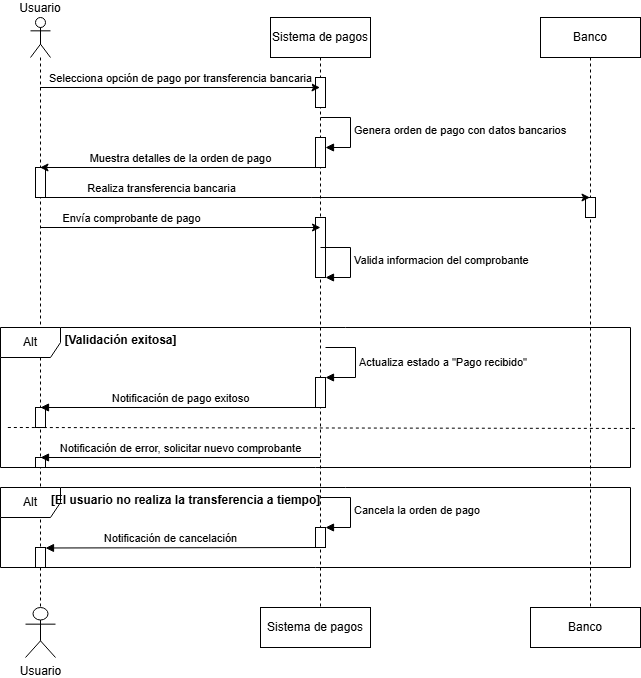

The diagram above was exported from draw.io. Its source (the exported page's mxGraphModel, read from the mxfile embedded in the PNG):
<mxGraphModel dx="1434" dy="772" grid="1" gridSize="10" guides="1" tooltips="1" connect="1" arrows="1" fold="1" page="1" pageScale="1" pageWidth="850" pageHeight="1100" math="0" shadow="0">
  <root>
    <mxCell id="0" />
    <mxCell id="1" parent="0" />
    <mxCell id="yZZAG9hp0Kihlz8otPPf-3" value="Usuario" style="shape=umlLifeline;perimeter=lifelinePerimeter;whiteSpace=wrap;html=1;container=1;dropTarget=0;collapsible=0;recursiveResize=0;outlineConnect=0;portConstraint=eastwest;newEdgeStyle={&quot;curved&quot;:0,&quot;rounded&quot;:0};participant=umlActor;labelPosition=center;verticalLabelPosition=top;align=center;verticalAlign=bottom;" parent="1" vertex="1">
      <mxGeometry x="100" y="100" width="20" height="590" as="geometry" />
    </mxCell>
    <mxCell id="yZZAG9hp0Kihlz8otPPf-30" value="" style="html=1;points=[[0,0,0,0,5],[0,1,0,0,-5],[1,0,0,0,5],[1,1,0,0,-5]];perimeter=orthogonalPerimeter;outlineConnect=0;targetShapes=umlLifeline;portConstraint=eastwest;newEdgeStyle={&quot;curved&quot;:0,&quot;rounded&quot;:0};" parent="yZZAG9hp0Kihlz8otPPf-3" vertex="1">
      <mxGeometry x="5" y="150" width="10" height="30" as="geometry" />
    </mxCell>
    <mxCell id="yZZAG9hp0Kihlz8otPPf-35" value="" style="html=1;points=[[0,0,0,0,5],[0,1,0,0,-5],[1,0,0,0,5],[1,1,0,0,-5]];perimeter=orthogonalPerimeter;outlineConnect=0;targetShapes=umlLifeline;portConstraint=eastwest;newEdgeStyle={&quot;curved&quot;:0,&quot;rounded&quot;:0};" parent="yZZAG9hp0Kihlz8otPPf-3" vertex="1">
      <mxGeometry x="5" y="390" width="10" height="20" as="geometry" />
    </mxCell>
    <mxCell id="yZZAG9hp0Kihlz8otPPf-36" value="" style="html=1;points=[[0,0,0,0,5],[0,1,0,0,-5],[1,0,0,0,5],[1,1,0,0,-5]];perimeter=orthogonalPerimeter;outlineConnect=0;targetShapes=umlLifeline;portConstraint=eastwest;newEdgeStyle={&quot;curved&quot;:0,&quot;rounded&quot;:0};" parent="yZZAG9hp0Kihlz8otPPf-3" vertex="1">
      <mxGeometry x="5" y="440" width="10" height="10" as="geometry" />
    </mxCell>
    <mxCell id="yZZAG9hp0Kihlz8otPPf-4" value="Banco" style="shape=umlLifeline;perimeter=lifelinePerimeter;whiteSpace=wrap;html=1;container=1;dropTarget=0;collapsible=0;recursiveResize=0;outlineConnect=0;portConstraint=eastwest;newEdgeStyle={&quot;curved&quot;:0,&quot;rounded&quot;:0};" parent="1" vertex="1">
      <mxGeometry x="610" y="100" width="100" height="590" as="geometry" />
    </mxCell>
    <mxCell id="yZZAG9hp0Kihlz8otPPf-31" value="" style="html=1;points=[[0,0,0,0,5],[0,1,0,0,-5],[1,0,0,0,5],[1,1,0,0,-5]];perimeter=orthogonalPerimeter;outlineConnect=0;targetShapes=umlLifeline;portConstraint=eastwest;newEdgeStyle={&quot;curved&quot;:0,&quot;rounded&quot;:0};" parent="yZZAG9hp0Kihlz8otPPf-4" vertex="1">
      <mxGeometry x="45" y="180" width="10" height="20" as="geometry" />
    </mxCell>
    <mxCell id="yZZAG9hp0Kihlz8otPPf-5" value="Sistema de pagos" style="shape=umlLifeline;perimeter=lifelinePerimeter;whiteSpace=wrap;html=1;container=1;dropTarget=0;collapsible=0;recursiveResize=0;outlineConnect=0;portConstraint=eastwest;newEdgeStyle={&quot;curved&quot;:0,&quot;rounded&quot;:0};" parent="1" vertex="1">
      <mxGeometry x="340" y="100" width="100" height="590" as="geometry" />
    </mxCell>
    <mxCell id="yZZAG9hp0Kihlz8otPPf-7" value="" style="html=1;points=[[0,0,0,0,5],[0,1,0,0,-5],[1,0,0,0,5],[1,1,0,0,-5]];perimeter=orthogonalPerimeter;outlineConnect=0;targetShapes=umlLifeline;portConstraint=eastwest;newEdgeStyle={&quot;curved&quot;:0,&quot;rounded&quot;:0};" parent="yZZAG9hp0Kihlz8otPPf-5" vertex="1">
      <mxGeometry x="45" y="60" width="10" height="30" as="geometry" />
    </mxCell>
    <mxCell id="yZZAG9hp0Kihlz8otPPf-11" value="" style="html=1;points=[[0,0,0,0,5],[0,1,0,0,-5],[1,0,0,0,5],[1,1,0,0,-5]];perimeter=orthogonalPerimeter;outlineConnect=0;targetShapes=umlLifeline;portConstraint=eastwest;newEdgeStyle={&quot;curved&quot;:0,&quot;rounded&quot;:0};" parent="yZZAG9hp0Kihlz8otPPf-5" vertex="1">
      <mxGeometry x="45" y="120" width="10" height="30" as="geometry" />
    </mxCell>
    <mxCell id="yZZAG9hp0Kihlz8otPPf-15" value="" style="html=1;points=[[0,0,0,0,5],[0,1,0,0,-5],[1,0,0,0,5],[1,1,0,0,-5]];perimeter=orthogonalPerimeter;outlineConnect=0;targetShapes=umlLifeline;portConstraint=eastwest;newEdgeStyle={&quot;curved&quot;:0,&quot;rounded&quot;:0};" parent="yZZAG9hp0Kihlz8otPPf-5" vertex="1">
      <mxGeometry x="45" y="200" width="10" height="60" as="geometry" />
    </mxCell>
    <mxCell id="yZZAG9hp0Kihlz8otPPf-6" value="Selecciona opción de pago por transferencia bancaria" style="endArrow=classic;html=1;rounded=0;labelPosition=center;verticalLabelPosition=top;align=center;verticalAlign=bottom;" parent="1" edge="1">
      <mxGeometry width="50" height="50" relative="1" as="geometry">
        <mxPoint x="109.5" y="170" as="sourcePoint" />
        <mxPoint x="389.5" y="170" as="targetPoint" />
        <mxPoint as="offset" />
      </mxGeometry>
    </mxCell>
    <mxCell id="yZZAG9hp0Kihlz8otPPf-8" value="Genera orden de pago con datos bancarios" style="html=1;align=left;spacingLeft=2;endArrow=block;rounded=0;edgeStyle=orthogonalEdgeStyle;curved=0;rounded=0;" parent="1" edge="1">
      <mxGeometry x="0.0118" relative="1" as="geometry">
        <mxPoint x="390" y="200" as="sourcePoint" />
        <Array as="points">
          <mxPoint x="420" y="230" />
        </Array>
        <mxPoint x="395" y="230" as="targetPoint" />
        <mxPoint as="offset" />
      </mxGeometry>
    </mxCell>
    <mxCell id="yZZAG9hp0Kihlz8otPPf-12" value="Muestra detalles de la orden de pago" style="endArrow=classic;html=1;rounded=0;labelPosition=center;verticalLabelPosition=top;align=center;verticalAlign=bottom;" parent="1" edge="1">
      <mxGeometry width="50" height="50" relative="1" as="geometry">
        <mxPoint x="389.5" y="250" as="sourcePoint" />
        <mxPoint x="109.5" y="250" as="targetPoint" />
      </mxGeometry>
    </mxCell>
    <mxCell id="yZZAG9hp0Kihlz8otPPf-13" value="Realiza transferencia bancaria" style="endArrow=classic;html=1;rounded=0;labelPosition=center;verticalLabelPosition=top;align=center;verticalAlign=bottom;" parent="1" edge="1">
      <mxGeometry x="-0.5618" width="50" height="50" relative="1" as="geometry">
        <mxPoint x="109.5" y="280" as="sourcePoint" />
        <mxPoint x="659.5" y="280" as="targetPoint" />
        <mxPoint as="offset" />
      </mxGeometry>
    </mxCell>
    <mxCell id="yZZAG9hp0Kihlz8otPPf-14" value="Envía comprobante de pago" style="endArrow=classic;html=1;rounded=0;labelPosition=center;verticalLabelPosition=top;align=center;verticalAlign=bottom;" parent="1" edge="1">
      <mxGeometry x="-0.3547" width="50" height="50" relative="1" as="geometry">
        <mxPoint x="109.5" y="310" as="sourcePoint" />
        <mxPoint x="390" y="310" as="targetPoint" />
        <mxPoint as="offset" />
      </mxGeometry>
    </mxCell>
    <mxCell id="yZZAG9hp0Kihlz8otPPf-16" value="Valida informacion del comprobante" style="html=1;align=left;spacingLeft=2;endArrow=block;rounded=0;edgeStyle=orthogonalEdgeStyle;curved=0;rounded=0;" parent="1" edge="1">
      <mxGeometry relative="1" as="geometry">
        <mxPoint x="390" y="330" as="sourcePoint" />
        <Array as="points">
          <mxPoint x="420" y="360" />
        </Array>
        <mxPoint x="395" y="360" as="targetPoint" />
      </mxGeometry>
    </mxCell>
    <mxCell id="yZZAG9hp0Kihlz8otPPf-17" value="Alt" style="shape=umlFrame;whiteSpace=wrap;html=1;pointerEvents=0;" parent="1" vertex="1">
      <mxGeometry x="70" y="410" width="630" height="140" as="geometry" />
    </mxCell>
    <mxCell id="yZZAG9hp0Kihlz8otPPf-18" value="" style="html=1;points=[[0,0,0,0,5],[0,1,0,0,-5],[1,0,0,0,5],[1,1,0,0,-5]];perimeter=orthogonalPerimeter;outlineConnect=0;targetShapes=umlLifeline;portConstraint=eastwest;newEdgeStyle={&quot;curved&quot;:0,&quot;rounded&quot;:0};" parent="1" vertex="1">
      <mxGeometry x="385" y="460" width="10" height="30" as="geometry" />
    </mxCell>
    <mxCell id="yZZAG9hp0Kihlz8otPPf-19" value="Actualiza estado a &quot;Pago recibido&quot;" style="html=1;align=left;spacingLeft=2;endArrow=block;rounded=0;edgeStyle=orthogonalEdgeStyle;curved=0;rounded=0;" parent="1" target="yZZAG9hp0Kihlz8otPPf-18" edge="1">
      <mxGeometry relative="1" as="geometry">
        <mxPoint x="395" y="430" as="sourcePoint" />
        <Array as="points">
          <mxPoint x="425" y="460" />
        </Array>
      </mxGeometry>
    </mxCell>
    <mxCell id="yZZAG9hp0Kihlz8otPPf-20" value="Notificación de pago exitoso" style="html=1;verticalAlign=bottom;endArrow=block;curved=0;rounded=0;" parent="1" edge="1">
      <mxGeometry width="80" relative="1" as="geometry">
        <mxPoint x="390" y="490" as="sourcePoint" />
        <mxPoint x="110" y="490" as="targetPoint" />
      </mxGeometry>
    </mxCell>
    <mxCell id="yZZAG9hp0Kihlz8otPPf-22" value="" style="endArrow=none;dashed=1;html=1;rounded=0;entryX=0.005;entryY=0.688;entryDx=0;entryDy=0;entryPerimeter=0;exitX=1.003;exitY=0.694;exitDx=0;exitDy=0;exitPerimeter=0;" parent="1" edge="1">
      <mxGeometry width="50" height="50" relative="1" as="geometry">
        <mxPoint x="704.3699999999999" y="510.96" as="sourcePoint" />
        <mxPoint x="75.6300000000001" y="509.99999999999994" as="targetPoint" />
      </mxGeometry>
    </mxCell>
    <mxCell id="yZZAG9hp0Kihlz8otPPf-23" value="Notificación de error, solicitar nuevo comprobante" style="html=1;verticalAlign=bottom;endArrow=block;curved=0;rounded=0;" parent="1" edge="1">
      <mxGeometry width="80" relative="1" as="geometry">
        <mxPoint x="390" y="540" as="sourcePoint" />
        <mxPoint x="110" y="540" as="targetPoint" />
      </mxGeometry>
    </mxCell>
    <mxCell id="yZZAG9hp0Kihlz8otPPf-24" value="Alt" style="shape=umlFrame;whiteSpace=wrap;html=1;pointerEvents=0;" parent="1" vertex="1">
      <mxGeometry x="70" y="570" width="630" height="80" as="geometry" />
    </mxCell>
    <mxCell id="yZZAG9hp0Kihlz8otPPf-25" value="" style="html=1;points=[[0,0,0,0,5],[0,1,0,0,-5],[1,0,0,0,5],[1,1,0,0,-5]];perimeter=orthogonalPerimeter;outlineConnect=0;targetShapes=umlLifeline;portConstraint=eastwest;newEdgeStyle={&quot;curved&quot;:0,&quot;rounded&quot;:0};" parent="1" vertex="1">
      <mxGeometry x="385" y="610" width="10" height="20" as="geometry" />
    </mxCell>
    <mxCell id="yZZAG9hp0Kihlz8otPPf-26" value="Cancela la orden de pago" style="html=1;align=left;spacingLeft=2;endArrow=block;rounded=0;edgeStyle=orthogonalEdgeStyle;curved=0;rounded=0;" parent="1" edge="1">
      <mxGeometry relative="1" as="geometry">
        <mxPoint x="390" y="580" as="sourcePoint" />
        <Array as="points">
          <mxPoint x="420" y="610" />
        </Array>
        <mxPoint x="395" y="610" as="targetPoint" />
      </mxGeometry>
    </mxCell>
    <mxCell id="yZZAG9hp0Kihlz8otPPf-27" value="Notificación de cancelación" style="html=1;verticalAlign=bottom;endArrow=block;curved=0;rounded=0;" parent="1" source="yZZAG9hp0Kihlz8otPPf-37" edge="1">
      <mxGeometry y="130" width="80" relative="1" as="geometry">
        <mxPoint x="390" y="640" as="sourcePoint" />
        <mxPoint x="110" y="640" as="targetPoint" />
        <mxPoint x="130" y="-10" as="offset" />
      </mxGeometry>
    </mxCell>
    <mxCell id="yZZAG9hp0Kihlz8otPPf-28" value="[Validación exitosa]" style="text;align=center;fontStyle=1;verticalAlign=middle;spacingLeft=3;spacingRight=3;strokeColor=none;rotatable=0;points=[[0,0.5],[1,0.5]];portConstraint=eastwest;html=1;" parent="1" vertex="1">
      <mxGeometry x="150" y="410" width="80" height="26" as="geometry" />
    </mxCell>
    <mxCell id="yZZAG9hp0Kihlz8otPPf-29" value="[El usuario no realiza la transferencia a tiempo]" style="text;align=center;fontStyle=1;verticalAlign=middle;spacingLeft=3;spacingRight=3;strokeColor=none;rotatable=0;points=[[0,0.5],[1,0.5]];portConstraint=eastwest;html=1;" parent="1" vertex="1">
      <mxGeometry x="220" y="570" width="70" height="26" as="geometry" />
    </mxCell>
    <mxCell id="yZZAG9hp0Kihlz8otPPf-38" value="" style="html=1;verticalAlign=bottom;endArrow=block;curved=0;rounded=0;entryX=1;entryY=0;entryDx=0;entryDy=5;entryPerimeter=0;" parent="1" edge="1">
      <mxGeometry x="-0.0129" width="80" relative="1" as="geometry">
        <mxPoint x="385" y="630" as="sourcePoint" />
        <mxPoint x="115" y="630.5" as="targetPoint" />
        <mxPoint as="offset" />
      </mxGeometry>
    </mxCell>
    <mxCell id="yZZAG9hp0Kihlz8otPPf-37" value="" style="html=1;points=[[0,0,0,0,5],[0,1,0,0,-5],[1,0,0,0,5],[1,1,0,0,-5]];perimeter=orthogonalPerimeter;outlineConnect=0;targetShapes=umlLifeline;portConstraint=eastwest;newEdgeStyle={&quot;curved&quot;:0,&quot;rounded&quot;:0};" parent="1" vertex="1">
      <mxGeometry x="105" y="630" width="10" height="20" as="geometry" />
    </mxCell>
    <mxCell id="yZZAG9hp0Kihlz8otPPf-39" value="Usuario" style="shape=umlActor;verticalLabelPosition=bottom;verticalAlign=top;html=1;" parent="1" vertex="1">
      <mxGeometry x="95" y="690" width="30" height="50" as="geometry" />
    </mxCell>
    <mxCell id="yZZAG9hp0Kihlz8otPPf-40" value="Banco" style="html=1;whiteSpace=wrap;" parent="1" vertex="1">
      <mxGeometry x="600" y="690" width="110" height="40" as="geometry" />
    </mxCell>
    <mxCell id="yZZAG9hp0Kihlz8otPPf-41" value="Sistema de pagos" style="html=1;whiteSpace=wrap;" parent="1" vertex="1">
      <mxGeometry x="330" y="690" width="110" height="40" as="geometry" />
    </mxCell>
  </root>
</mxGraphModel>